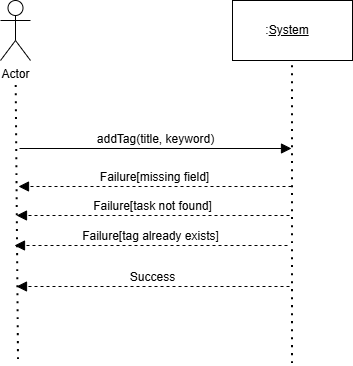

The diagram above was exported from draw.io. Its source (the exported page's mxGraphModel, read from the mxfile embedded in the PNG):
<mxGraphModel dx="744" dy="527" grid="0" gridSize="10" guides="1" tooltips="1" connect="1" arrows="1" fold="1" page="0" pageScale="1" pageWidth="850" pageHeight="1100" math="0" shadow="0">
  <root>
    <mxCell id="0" />
    <mxCell id="1" parent="0" />
    <mxCell id="q-7mRgEGay2gP1mRY_qS-1" parent="1" style="shape=umlActor;verticalLabelPosition=bottom;verticalAlign=top;html=1;outlineConnect=0;" value="Actor" vertex="1">
      <mxGeometry height="60" width="30" x="131" y="187" as="geometry" />
    </mxCell>
    <mxCell id="q-7mRgEGay2gP1mRY_qS-2" parent="1" style="rounded=0;whiteSpace=wrap;html=1;" value=":&lt;u&gt;System&lt;span style=&quot;white-space: pre;&quot;&gt;&#09;&lt;/span&gt;&lt;/u&gt;" vertex="1">
      <mxGeometry height="60" width="120" x="363" y="187" as="geometry" />
    </mxCell>
    <mxCell id="q-7mRgEGay2gP1mRY_qS-3" edge="1" parent="1" style="endArrow=none;dashed=1;html=1;dashPattern=1 3;strokeWidth=2;rounded=0;fontSize=12;startSize=8;endSize=8;curved=1;" value="">
      <mxGeometry height="50" relative="1" width="50" as="geometry">
        <mxPoint x="149" y="546" as="sourcePoint" />
        <mxPoint x="146.71428571428567" y="272" as="targetPoint" />
      </mxGeometry>
    </mxCell>
    <mxCell id="q-7mRgEGay2gP1mRY_qS-4" edge="1" parent="1" style="endArrow=none;dashed=1;html=1;dashPattern=1 3;strokeWidth=2;rounded=0;fontSize=12;startSize=8;endSize=8;curved=1;entryX=0.5;entryY=1;entryDx=0;entryDy=0;" target="q-7mRgEGay2gP1mRY_qS-2" value="">
      <mxGeometry height="50" relative="1" width="50" as="geometry">
        <mxPoint x="423" y="550" as="sourcePoint" />
        <mxPoint x="336" y="340" as="targetPoint" />
      </mxGeometry>
    </mxCell>
    <mxCell id="q-7mRgEGay2gP1mRY_qS-5" edge="1" parent="1" style="html=1;verticalAlign=bottom;endArrow=block;curved=0;rounded=0;fontSize=12;startSize=8;endSize=8;" value="addTag(title, keyword)">
      <mxGeometry relative="1" width="80" as="geometry">
        <mxPoint x="150" y="335" as="sourcePoint" />
        <mxPoint x="422" y="335" as="targetPoint" />
      </mxGeometry>
    </mxCell>
    <mxCell id="q-7mRgEGay2gP1mRY_qS-6" edge="1" parent="1" style="html=1;verticalAlign=bottom;endArrow=block;curved=0;rounded=0;fontSize=12;startSize=8;endSize=8;dashed=1;" value="Failure[missing field]">
      <mxGeometry relative="1" width="80" as="geometry">
        <mxPoint x="422" y="373" as="sourcePoint" />
        <mxPoint x="149" y="373" as="targetPoint" />
      </mxGeometry>
    </mxCell>
    <mxCell id="q-7mRgEGay2gP1mRY_qS-7" edge="1" parent="1" style="html=1;verticalAlign=bottom;endArrow=block;curved=0;rounded=0;fontSize=12;startSize=8;endSize=8;dashed=1;" value="Success">
      <mxGeometry relative="1" width="80" as="geometry">
        <mxPoint x="420" y="473" as="sourcePoint" />
        <mxPoint x="147" y="473" as="targetPoint" />
      </mxGeometry>
    </mxCell>
    <mxCell id="zgGJNQxP9CZvxI23wKo2-1" edge="1" parent="1" style="html=1;verticalAlign=bottom;endArrow=block;curved=0;rounded=0;fontSize=12;startSize=8;endSize=8;dashed=1;" value="Failure[task not found]">
      <mxGeometry relative="1" width="80" as="geometry">
        <mxPoint x="420" y="402" as="sourcePoint" />
        <mxPoint x="147" y="402" as="targetPoint" />
      </mxGeometry>
    </mxCell>
    <mxCell id="zgGJNQxP9CZvxI23wKo2-2" edge="1" parent="1" style="html=1;verticalAlign=bottom;endArrow=block;curved=0;rounded=0;fontSize=12;startSize=8;endSize=8;dashed=1;" value="Failure[tag already exists]">
      <mxGeometry relative="1" width="80" as="geometry">
        <mxPoint x="418" y="432" as="sourcePoint" />
        <mxPoint x="145" y="432" as="targetPoint" />
      </mxGeometry>
    </mxCell>
  </root>
</mxGraphModel>